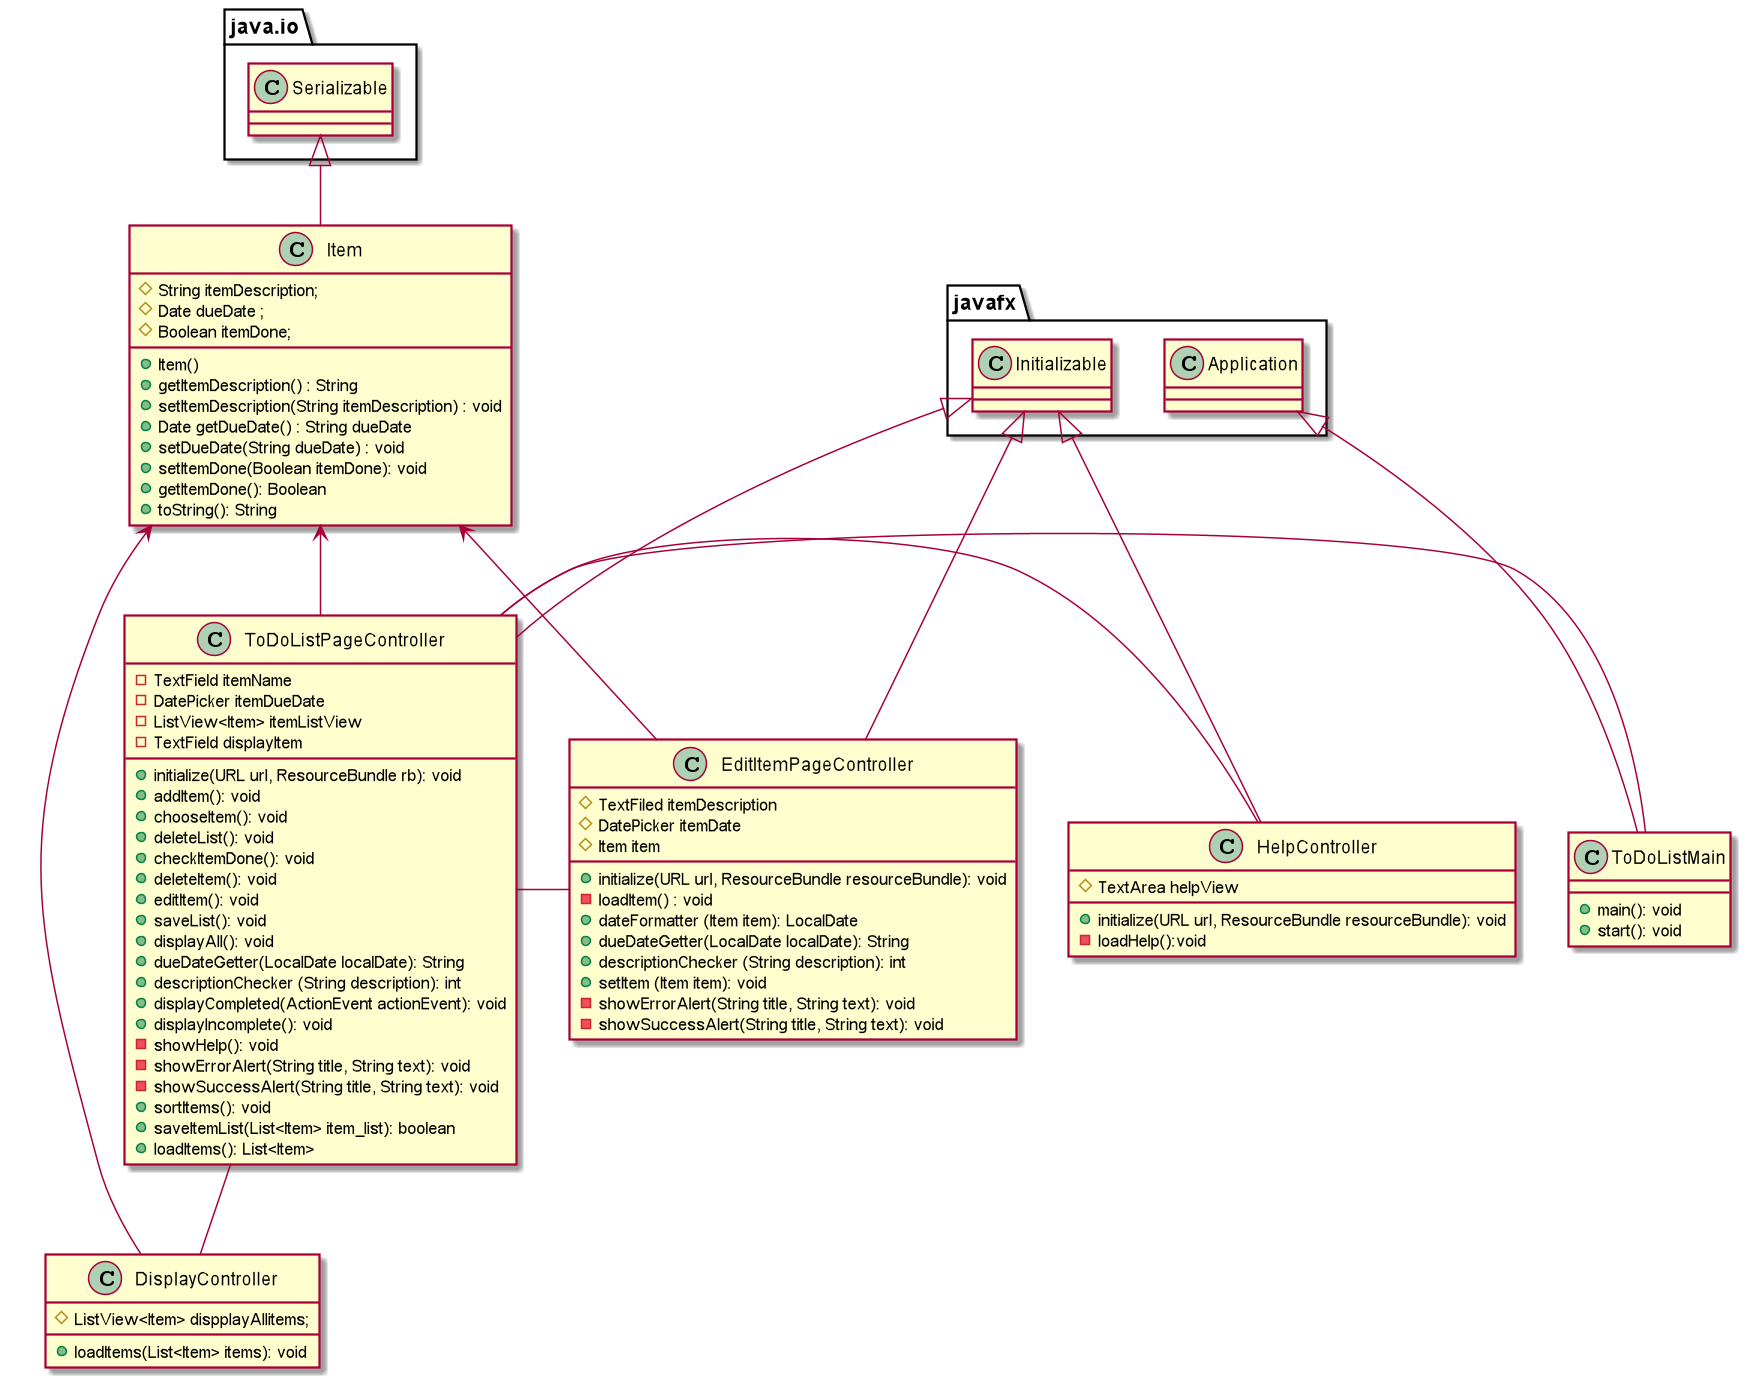

The diagram above was rendered by PlantUML. Its source (embedded in the PNG):
@startuml
'https://plantuml.com/sequence-diagram

class ToDoListMain{
   + main(): void
   + start(): void
}

class Item{
 #String itemDescription;
 #Date dueDate ;
 #Boolean itemDone;

+Item()
+ getItemDescription() : String
+ setItemDescription(String itemDescription) : void
+ Date getDueDate() : String dueDate
+ setDueDate(String dueDate) : void
+ setItemDone(Boolean itemDone): void
+ getItemDone(): Boolean
+ toString(): String
}


class ToDoListPageController {
-TextField itemName
-DatePicker itemDueDate
-ListView<Item> itemListView
-TextField displayItem

+initialize(URL url, ResourceBundle rb): void
+addItem(): void
+chooseItem(): void
+deleteList(): void
+checkItemDone(): void
+deleteItem(): void
+editItem(): void
+saveList(): void
+displayAll(): void
+dueDateGetter(LocalDate localDate): String
+descriptionChecker (String description): int
+displayCompleted(ActionEvent actionEvent): void
+displayIncomplete(): void
-showHelp(): void
-showErrorAlert(String title, String text): void
-showSuccessAlert(String title, String text): void
+sortItems(): void
+saveItemList(List<Item> item_list): boolean
+loadItems(): List<Item>


}


class EditItemPageController {

#TextFiled itemDescription
#DatePicker itemDate
#Item item
+initialize(URL url, ResourceBundle resourceBundle): void
-loadItem() : void
+dateFormatter (Item item): LocalDate
+dueDateGetter(LocalDate localDate): String
+descriptionChecker (String description): int
+setItem (Item item): void
-showErrorAlert(String title, String text): void
-showSuccessAlert(String title, String text): void

}

class DisplayController {

#ListView<Item> dispplayAllitems;
+loadItems(List<Item> items): void

}
class HelpController{
#TextArea helpView
+initialize(URL url, ResourceBundle resourceBundle): void
-loadHelp():void
}



javafx.Application <|-- ToDoListMain
java.io.Serializable<|--Item
javafx.Initializable<|--ToDoListPageController
javafx.Initializable<|-EditItemPageController
javafx.Initializable<|--HelpController
ToDoListPageController - ToDoListMain
Item<-EditItemPageController
Item<--ToDoListPageController
ToDoListPageController-EditItemPageController
ToDoListPageController-- DisplayController
Item<- DisplayController
ToDoListPageController-HelpController



@enduml